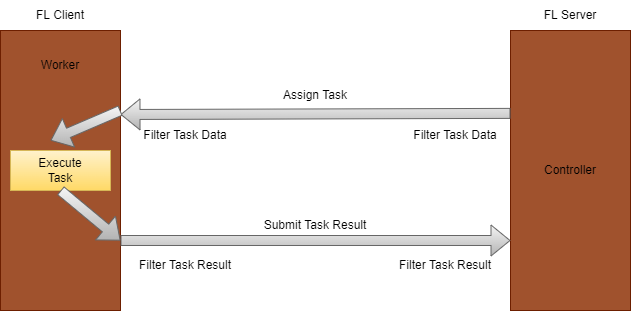

The diagram above was exported from draw.io. Its source (the exported page's mxGraphModel, read from the mxfile embedded in the PNG):
<mxGraphModel dx="806" dy="494" grid="1" gridSize="10" guides="1" tooltips="1" connect="1" arrows="1" fold="1" page="1" pageScale="1" pageWidth="827" pageHeight="1169" math="0" shadow="0">
  <root>
    <mxCell id="0" />
    <mxCell id="1" parent="0" />
    <mxCell id="SWcPxLeGTLvZBtmmFuHx-1" value="" style="rounded=0;whiteSpace=wrap;html=1;fillColor=#a0522d;fontColor=#ffffff;strokeColor=#6D1F00;" vertex="1" parent="1">
      <mxGeometry x="160" y="80" width="120" height="280" as="geometry" />
    </mxCell>
    <mxCell id="SWcPxLeGTLvZBtmmFuHx-2" value="" style="rounded=0;whiteSpace=wrap;html=1;fillColor=#a0522d;fontColor=#ffffff;strokeColor=#6D1F00;" vertex="1" parent="1">
      <mxGeometry x="670" y="80" width="120" height="280" as="geometry" />
    </mxCell>
    <mxCell id="SWcPxLeGTLvZBtmmFuHx-3" value="" style="rounded=0;whiteSpace=wrap;html=1;fillColor=#fff2cc;gradientColor=#ffd966;strokeColor=#d6b656;" vertex="1" parent="1">
      <mxGeometry x="170" y="200" width="100" height="40" as="geometry" />
    </mxCell>
    <mxCell id="SWcPxLeGTLvZBtmmFuHx-4" value="Execute Task" style="text;html=1;strokeColor=none;fillColor=none;align=center;verticalAlign=middle;whiteSpace=wrap;rounded=0;" vertex="1" parent="1">
      <mxGeometry x="190" y="205" width="60" height="30" as="geometry" />
    </mxCell>
    <mxCell id="SWcPxLeGTLvZBtmmFuHx-5" value="Controller" style="text;html=1;strokeColor=none;fillColor=none;align=center;verticalAlign=middle;whiteSpace=wrap;rounded=0;" vertex="1" parent="1">
      <mxGeometry x="700" y="205" width="60" height="30" as="geometry" />
    </mxCell>
    <mxCell id="SWcPxLeGTLvZBtmmFuHx-6" value="FL Server" style="text;html=1;strokeColor=none;fillColor=none;align=center;verticalAlign=middle;whiteSpace=wrap;rounded=0;" vertex="1" parent="1">
      <mxGeometry x="700" y="50" width="60" height="30" as="geometry" />
    </mxCell>
    <mxCell id="SWcPxLeGTLvZBtmmFuHx-8" value="FL Client" style="text;html=1;strokeColor=none;fillColor=none;align=center;verticalAlign=middle;whiteSpace=wrap;rounded=0;" vertex="1" parent="1">
      <mxGeometry x="190" y="50" width="60" height="30" as="geometry" />
    </mxCell>
    <mxCell id="SWcPxLeGTLvZBtmmFuHx-9" value="" style="shape=flexArrow;endArrow=classic;html=1;rounded=0;strokeWidth=1;entryX=1;entryY=0.3;entryDx=0;entryDy=0;entryPerimeter=0;exitX=0;exitY=0.296;exitDx=0;exitDy=0;exitPerimeter=0;fillColor=#f5f5f5;gradientColor=#b3b3b3;strokeColor=#666666;" edge="1" parent="1" source="SWcPxLeGTLvZBtmmFuHx-2" target="SWcPxLeGTLvZBtmmFuHx-1">
      <mxGeometry width="50" height="50" relative="1" as="geometry">
        <mxPoint x="390" y="270" as="sourcePoint" />
        <mxPoint x="440" y="220" as="targetPoint" />
      </mxGeometry>
    </mxCell>
    <mxCell id="SWcPxLeGTLvZBtmmFuHx-10" value="" style="shape=flexArrow;endArrow=classic;html=1;rounded=0;strokeWidth=1;entryX=0;entryY=0.75;entryDx=0;entryDy=0;exitX=1;exitY=0.75;exitDx=0;exitDy=0;fillColor=#f5f5f5;gradientColor=#b3b3b3;strokeColor=#666666;" edge="1" parent="1" source="SWcPxLeGTLvZBtmmFuHx-1" target="SWcPxLeGTLvZBtmmFuHx-2">
      <mxGeometry width="50" height="50" relative="1" as="geometry">
        <mxPoint x="530" y="172.88" as="sourcePoint" />
        <mxPoint x="290" y="174" as="targetPoint" />
        <Array as="points" />
      </mxGeometry>
    </mxCell>
    <mxCell id="SWcPxLeGTLvZBtmmFuHx-11" value="" style="shape=flexArrow;endArrow=classic;html=1;rounded=0;strokeWidth=1;entryX=0.417;entryY=0.393;entryDx=0;entryDy=0;entryPerimeter=0;fillColor=#f5f5f5;gradientColor=#b3b3b3;strokeColor=#666666;" edge="1" parent="1" target="SWcPxLeGTLvZBtmmFuHx-1">
      <mxGeometry width="50" height="50" relative="1" as="geometry">
        <mxPoint x="280" y="160" as="sourcePoint" />
        <mxPoint x="440" y="220" as="targetPoint" />
      </mxGeometry>
    </mxCell>
    <mxCell id="SWcPxLeGTLvZBtmmFuHx-12" value="" style="shape=flexArrow;endArrow=classic;html=1;rounded=0;strokeWidth=1;entryX=1;entryY=0.75;entryDx=0;entryDy=0;exitX=0.5;exitY=1;exitDx=0;exitDy=0;fillColor=#f5f5f5;gradientColor=#b3b3b3;strokeColor=#666666;" edge="1" parent="1" source="SWcPxLeGTLvZBtmmFuHx-3" target="SWcPxLeGTLvZBtmmFuHx-1">
      <mxGeometry width="50" height="50" relative="1" as="geometry">
        <mxPoint x="540" y="182.88" as="sourcePoint" />
        <mxPoint x="300" y="184" as="targetPoint" />
      </mxGeometry>
    </mxCell>
    <mxCell id="SWcPxLeGTLvZBtmmFuHx-13" value="Assign Task" style="text;html=1;strokeColor=none;fillColor=none;align=center;verticalAlign=middle;whiteSpace=wrap;rounded=0;" vertex="1" parent="1">
      <mxGeometry x="435" y="130" width="80" height="30" as="geometry" />
    </mxCell>
    <mxCell id="SWcPxLeGTLvZBtmmFuHx-14" value="Submit Task Result" style="text;html=1;strokeColor=none;fillColor=none;align=center;verticalAlign=middle;whiteSpace=wrap;rounded=0;" vertex="1" parent="1">
      <mxGeometry x="420" y="260" width="110" height="30" as="geometry" />
    </mxCell>
    <mxCell id="SWcPxLeGTLvZBtmmFuHx-16" value="Filter Task Data" style="text;html=1;strokeColor=none;fillColor=none;align=center;verticalAlign=middle;whiteSpace=wrap;rounded=0;" vertex="1" parent="1">
      <mxGeometry x="300" y="170" width="90" height="30" as="geometry" />
    </mxCell>
    <mxCell id="SWcPxLeGTLvZBtmmFuHx-17" value="Filter Task Data" style="text;html=1;strokeColor=none;fillColor=none;align=center;verticalAlign=middle;whiteSpace=wrap;rounded=0;" vertex="1" parent="1">
      <mxGeometry x="570" y="170" width="90" height="30" as="geometry" />
    </mxCell>
    <mxCell id="SWcPxLeGTLvZBtmmFuHx-18" value="Filter Task Result" style="text;html=1;strokeColor=none;fillColor=none;align=center;verticalAlign=middle;whiteSpace=wrap;rounded=0;" vertex="1" parent="1">
      <mxGeometry x="290" y="300" width="110" height="30" as="geometry" />
    </mxCell>
    <mxCell id="SWcPxLeGTLvZBtmmFuHx-19" value="Filter Task Result" style="text;html=1;strokeColor=none;fillColor=none;align=center;verticalAlign=middle;whiteSpace=wrap;rounded=0;" vertex="1" parent="1">
      <mxGeometry x="550" y="300" width="110" height="30" as="geometry" />
    </mxCell>
    <mxCell id="SWcPxLeGTLvZBtmmFuHx-20" value="Worker" style="text;html=1;strokeColor=none;fillColor=none;align=center;verticalAlign=middle;whiteSpace=wrap;rounded=0;" vertex="1" parent="1">
      <mxGeometry x="190" y="100" width="60" height="30" as="geometry" />
    </mxCell>
  </root>
</mxGraphModel>